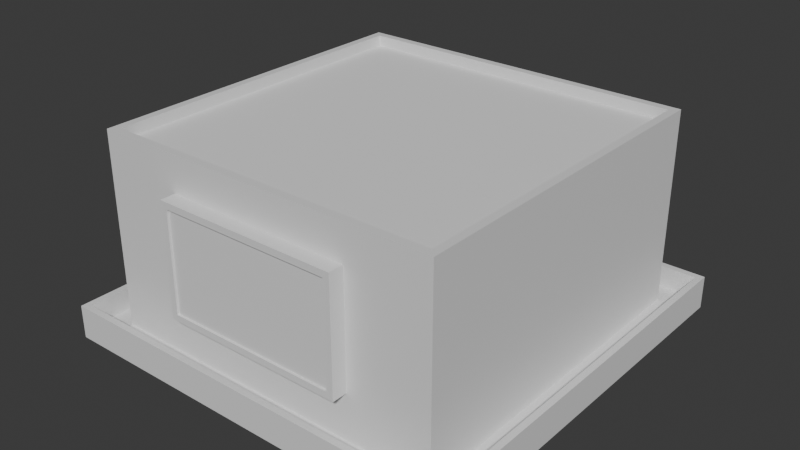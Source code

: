 # Source: kade.blend  (saved by Blender 4.3.34; exported with 4.5.12 LTS)
import bpy
from mathutils import Matrix  # noqa: F401  (used for matrix-valued properties, if any)

bpy.ops.wm.read_factory_settings(use_empty=True)
scene = bpy.context.scene
scene.name = 'Scene'

# ---- collections
col_collection = bpy.data.collections.new('Collection'); scene.collection.children.link(col_collection)

# ---- materials (node trees are filled in below, after node groups)
mat_base = bpy.data.materials.new('Base')
mat_base.alpha_threshold = 0.0
mat_base.roughness = 0.5
mat_base.line_color = (0.0, 0.0, 0.0, 1.0)
mat_glass = bpy.data.materials.new('Glass')

# ---- node groups
ng_smooth_by_angle = bpy.data.node_groups.new('Smooth by Angle', 'GeometryNodeTree')
_s = ng_smooth_by_angle.interface.new_socket(name='Mesh', in_out='OUTPUT', socket_type='NodeSocketGeometry')
_s = ng_smooth_by_angle.interface.new_socket(name='Mesh', in_out='INPUT', socket_type='NodeSocketGeometry')
_s = ng_smooth_by_angle.interface.new_socket(name='Angle', in_out='INPUT', socket_type='NodeSocketFloat')
_s.subtype = 'ANGLE'
_s.default_value = 0.5236
_s.min_value = 0.0
_s.max_value = 3.142
_s.description = 'Maximum face angle for smooth edges'
_s = ng_smooth_by_angle.interface.new_socket(name='Ignore Sharpness', in_out='INPUT', socket_type='NodeSocketBool')
_s.force_non_field = True
ng_smooth_by_angle.description = 'Set the sharpness of mesh edges based on the angle between the neighboring faces'
ng_smooth_by_angle.is_modifier = True
_N = ng_smooth_by_angle.nodes; _L = ng_smooth_by_angle.links
n0 = _N.new('GeometryNodeSetShadeSmooth'); n0.name = 'Set Shade Smooth'; n0.location = (120, -80)
n0.domain = 'EDGE'
n1 = _N.new('GeometryNodeSetShadeSmooth'); n1.name = 'Set Shade Smooth.001'; n1.location = (300, -80)
n2 = _N.new('NodeGroupOutput'); n2.name = 'Group Output'; n2.location = (480, -80)
n3 = _N.new('GeometryNodeInputMeshEdgeAngle'); n3.name = 'Edge Angle'; n3.location = (-440, -240)
n4 = _N.new('NodeGroupInput'); n4.name = 'Group Input'; n4.location = (-80, -80)
n5 = _N.new('GeometryNodeInputEdgeSmooth'); n5.name = 'Is Edge Smooth'; n5.location = (-260, -120)
n6 = _N.new('GeometryNodeInputShadeSmooth'); n6.name = 'Is Shade Smooth'; n6.location = (-440, -397)
n7 = _N.new('FunctionNodeCompare'); n7.name = 'Compare'; n7.location = (-260, -260)
n7.operation = 'LESS_EQUAL'
n7.inputs[6].default_value = (0.0, 0.0, 0.0, 0.0)
n7.inputs[7].default_value = (0.0, 0.0, 0.0, 0.0)
n8 = _N.new('FunctionNodeBooleanMath'); n8.name = 'Boolean Math.001'; n8.location = (-80, -260)
n9 = _N.new('NodeGroupInput'); n9.name = 'Group Input.001'; n9.location = (-440, -329)
n10 = _N.new('NodeGroupInput'); n10.name = 'Group Input.002'; n10.location = (-259, -189)
n11 = _N.new('FunctionNodeBooleanMath'); n11.name = 'Boolean Math'; n11.location = (-80, -149)
n11.operation = 'OR'
n12 = _N.new('FunctionNodeBooleanMath'); n12.name = 'Boolean Math.002'; n12.location = (-260, -380)
n12.operation = 'OR'
n13 = _N.new('NodeGroupInput'); n13.name = 'Group Input.003'; n13.location = (-440, -460)
_L.new(n3.outputs[0], n7.inputs[0])
_L.new(n1.outputs[0], n2.inputs[0])
_L.new(n9.outputs[1], n7.inputs[1])
_L.new(n7.outputs[0], n8.inputs[0])
_L.new(n4.outputs[0], n0.inputs[0])
_L.new(n0.outputs[0], n1.inputs[0])
_L.new(n8.outputs[0], n0.inputs[2])
_L.new(n10.outputs[2], n11.inputs[1])
_L.new(n5.outputs[0], n11.inputs[0])
_L.new(n11.outputs[0], n0.inputs[1])
_L.new(n13.outputs[2], n12.inputs[1])
_L.new(n6.outputs[0], n12.inputs[0])
_L.new(n12.outputs[0], n8.inputs[1])
n2.is_active_output = True

# ---- material node trees
mat_base.use_nodes = True; mat_base.node_tree.nodes.clear()
_N = mat_base.node_tree.nodes; _L = mat_base.node_tree.links
n0 = _N.new('ShaderNodeOutputMaterial'); n0.name = 'Material Output'; n0.location = (300, 300)
n1 = _N.new('ShaderNodeBsdfPrincipled'); n1.name = 'Principled BSDF'; n1.location = (10, 300)
n1.inputs[3].default_value = 1.45
_L.new(n1.outputs[0], n0.inputs[0])
n0.is_active_output = True
mat_glass.use_nodes = True; mat_glass.node_tree.nodes.clear()
_N = mat_glass.node_tree.nodes; _L = mat_glass.node_tree.links
n0 = _N.new('ShaderNodeBsdfPrincipled'); n0.name = 'Principled BSDF'; n0.location = (10, 300)
n1 = _N.new('ShaderNodeOutputMaterial'); n1.name = 'Material Output'; n1.location = (300, 300)
_L.new(n0.outputs[0], n1.inputs[0])
n1.is_active_output = True

# ---- world
world_world = bpy.data.worlds.new('World'); scene.world = world_world
world_world.use_nodes = True; world_world.node_tree.nodes.clear()
_N = world_world.node_tree.nodes; _L = world_world.node_tree.links
n0 = _N.new('ShaderNodeOutputWorld'); n0.name = 'World Output'; n0.location = (300, 300)
n1 = _N.new('ShaderNodeBackground'); n1.name = 'Background'; n1.location = (10, 300)
n1.inputs[0].default_value = (0.05088, 0.05088, 0.05088, 1.0)
_L.new(n1.outputs[0], n0.inputs[0])
n0.is_active_output = True
world_world.color = (0.05088, 0.05088, 0.05088)
world_world.sun_shadow_jitter_overblur = 0.0

# ---- meshes
me_cube_001 = bpy.data.meshes.new('Cube.001')
me_cube_001.from_pydata([(-0.7859, -0.7859, 0.0), (-0.7859, 0.7859, 0.0), (0.7859, -0.7859, 0.0), (0.7859, 0.7859, 0.0), (-0.7859, -0.7859, 0.12), (-0.7859, 0.7859, 0.12), (0.7859, 0.7859, 0.12), (0.7859, -0.7859, 0.12), (-0.75, -0.75, 0.87), (-0.75, 0.75, 0.87), (0.75, -0.75, 0.87), (0.75, 0.75, 0.87), (-0.7859, -0.7859, 0.87), (-0.7859, 0.7859, 0.87), (0.7859, 0.7859, 0.87), (0.7859, -0.7859, 0.87), (-0.75, -0.75, 0.12), (-0.75, 0.75, 0.12), (0.75, 0.75, 0.12), (0.75, -0.75, 0.12), (-0.7859, -0.7859, 0.12), (-0.7859, 0.7859, 0.12), (0.7859, 0.7859, 0.12), (0.7859, -0.7859, 0.12), (0.4155, -0.7859, 0.207), (-0.4156, -0.7859, 0.207), (-0.5223, -0.75, 0.12), (0.5222, -0.75, 0.12), (0.4155, -0.7859, 0.7115), (-0.4156, -0.7859, 0.7115), (-0.5223, -0.75, 0.87), (0.5222, -0.75, 0.87), (0.5222, -0.7859, 0.12), (-0.5223, -0.7859, 0.12), (-0.5223, -0.75, 0.12), (0.5222, -0.75, 0.12), (0.5222, -0.7859, 0.87), (-0.5223, -0.7859, 0.87), (-0.5223, -0.75, 0.87), (0.5222, -0.75, 0.87), (0.5222, -0.7859, 0.12), (-0.5223, -0.7859, 0.12), (0.5222, -0.7859, 0.87), (-0.5223, -0.7859, 0.87), (0.3863, -0.8537, 0.2363), (-0.3863, -0.8537, 0.2363), (0.3863, -0.8537, 0.6822), (-0.3863, -0.8537, 0.6822), (0.4155, -0.8537, 0.207), (-0.4156, -0.8537, 0.207), (0.4155, -0.8537, 0.7115), (-0.4156, -0.8537, 0.7115), (0.3863, -0.8444, 0.2363), (-0.3863, -0.8444, 0.2363), (0.3863, -0.8444, 0.6822), (-0.3863, -0.8444, 0.6822), (-0.894, -0.894, 0.0), (-0.894, 0.894, 0.0), (0.894, -0.894, 0.0), (0.894, 0.894, 0.0), (-0.894, -0.894, 0.1), (-0.894, 0.894, 0.1), (0.894, -0.894, 0.1), (0.894, 0.894, 0.1), (-0.9232, -0.9232, 0.1), (-0.9232, 0.9232, 0.1), (0.9232, -0.9232, 0.1), (0.9232, 0.9232, 0.1), (-0.9232, -0.9232, -0.05), (-0.9232, 0.9232, -0.05), (0.9232, -0.9232, -0.05), (0.9232, 0.9232, -0.05), (-1.501e-05, 0.1441, 0.12), (0.08999, 0.12, 0.12), (0.1559, 0.05412, 0.12), (0.18, -0.03589, 0.12), (0.1559, -0.1259, 0.12), (0.08999, -0.1918, 0.12), (-1.501e-05, -0.2159, 0.12), (-0.09002, -0.1918, 0.12), (-0.1559, -0.1259, 0.12), (-0.18, -0.03589, 0.12), (-0.1559, 0.05412, 0.12), (-0.09002, 0.12, 0.12), (-0.03589, 0.8867, -0.05), (-0.03589, 0.8867, 0.05), (-0.01248, 0.8804, -0.05), (-0.01248, 0.8804, 0.05), (0.004645, 0.8633, -0.05), (0.004645, 0.8633, 0.05), (0.01092, 0.8399, -0.05), (0.01092, 0.8399, 0.05), (0.004645, 0.8165, -0.05), (0.004645, 0.8165, 0.05), (-0.01248, 0.7994, -0.05), (-0.01248, 0.7994, 0.05), (-0.03589, 0.7931, -0.05), (-0.03589, 0.7931, 0.05), (-0.05929, 0.7994, -0.05), (-0.05929, 0.7994, 0.05), (-0.07642, 0.8165, -0.05), (-0.07642, 0.8165, 0.05), (-0.08269, 0.8399, -0.05), (-0.08269, 0.8399, 0.05), (-0.07642, 0.8633, -0.05), (-0.07642, 0.8633, 0.05), (-0.05929, 0.8804, -0.05), (-0.05929, 0.8804, 0.05), (-1.501e-05, -0.03588, 0.12)], [], [(2, 7, 40, 41, 4, 0), (5, 4, 26), (1, 5, 6, 3), (0, 4, 5, 1), (20, 12, 13, 21), (21, 13, 14, 22), (22, 14, 15, 23), (19, 23, 32, 35), (10, 19, 35, 39), (8, 9, 13, 12), (9, 11, 14, 13), (11, 10, 15, 14), (34, 38, 37, 33), (11, 9, 17, 18), (10, 11, 18, 19), (9, 8, 16, 17), (21, 22, 18, 17), (22, 23, 19, 18), (32, 36, 39, 35), (20, 21, 17, 16), (6, 27, 7), (3, 6, 7, 2), (27, 40, 7), (4, 41, 26), (40, 27, 31, 42), (30, 43, 42, 31), (27, 26, 30, 31), (29, 25, 49, 51), (26, 41, 43, 30), (23, 15, 36, 32), (15, 10, 39, 36), (37, 38, 8, 12), (38, 34, 16, 8), (34, 33, 20, 16), (33, 37, 12, 20), (24, 25, 41, 40), (29, 28, 42, 43), (28, 24, 40, 42), (25, 29, 43, 41), (28, 29, 51, 50), (24, 28, 50, 48), (25, 24, 48, 49), (47, 45, 53, 55), (44, 45, 49, 48), (47, 46, 50, 51), (46, 44, 48, 50), (45, 47, 51, 49), (53, 52, 54, 55), (46, 47, 55, 54), (44, 46, 54, 52), (45, 44, 52, 53), (2, 0, 56, 58), (3, 2, 58, 59), (1, 3, 59, 57), (0, 1, 57, 56), (58, 56, 60, 62), (59, 58, 62, 63), (57, 59, 63, 61), (56, 57, 61, 60), (63, 62, 66, 67), (61, 63, 67, 65), (60, 61, 65, 64), (62, 60, 64, 66), (64, 65, 69, 68), (66, 64, 68, 70), (67, 66, 70, 71), (65, 67, 71, 69), (84, 85, 87, 86), (86, 87, 89, 88), (88, 89, 91, 90), (90, 91, 93, 92), (92, 93, 95, 94), (94, 95, 97, 96), (96, 97, 99, 98), (98, 99, 101, 100), (100, 101, 103, 102), (102, 103, 105, 104), (87, 85, 107, 105, 103, 101, 99, 97, 95, 93, 91, 89), (104, 105, 107, 106), (106, 107, 85, 84), (108, 73, 72), (108, 74, 73), (108, 75, 74), (108, 76, 75), (108, 77, 76), (108, 78, 77), (108, 79, 78), (108, 80, 79), (108, 81, 80), (108, 82, 81), (108, 83, 82), (108, 72, 83), (5, 83, 72), (5, 82, 83), (5, 81, 82), (26, 80, 81), (26, 79, 80), (26, 78, 79), (27, 77, 78), (27, 76, 77), (27, 75, 76), (6, 74, 75), (6, 73, 74), (6, 72, 73), (5, 26, 81), (26, 27, 78), (27, 6, 75), (6, 5, 72)])
me_cube_001.polygons.foreach_set('use_smooth', [True] * 108)
me_cube_001.polygons.foreach_set('material_index', [0, 0, 0, 0, 1, 1, 1, 1, 1, 1, 1, 1, 1, 1, 1, 1, 1, 1, 1, 1, 0, 0, 0, 0, 0, 0, 0, 0, 0, 1, 1, 1, 1, 1, 1, 0, 0, 0, 0, 0, 0, 0, 0, 0, 0, 0, 0, 0, 0, 0, 0, 0, 0, 0, 0, 0, 0, 0, 0, 0, 0, 0, 0, 0, 0, 0, 0, 0, 0, 0, 0, 0, 0, 0, 0, 0, 0, 0, 0, 0, 0, 0, 0, 0, 0, 0, 0, 0, 0, 0, 0, 0, 0, 0, 0, 0, 0, 0, 0, 0, 0, 0, 0, 0, 0, 0, 0, 0])
_uv = me_cube_001.uv_layers.new(name='UVMap')
_uv.uv.foreach_set('vector', [0.3936, 0.0002627, 0.3936, 0.02816, 0.3239, 0.02816, 0.08111, 0.02816, 0.02816, 0.02816, 0.02816, 0.0002627, 0.02816, 0.7423, 0.02816, 0.3769, 0.08111, 0.3852, 0.02816, 0.7702, 0.02816, 0.7423, 0.3936, 0.7423, 0.3936, 0.7702, 0.0002627, 0.3769, 0.02816, 0.3769, 0.02816, 0.7423, 0.0002628, 0.7423, 0.4887, 0.5113, 0.2448, 0.5113, 0.2448, 0.00033, 0.4887, 0.00033, 0.7332, 0.5113, 0.4893, 0.5113, 0.4893, 0.00033, 0.7332, 0.00033, 0.00033, 0.0003301, 0.2442, 0.00033, 0.2442, 0.5113, 0.0003301, 0.5113, 0.7578, 0.5977, 0.7461, 0.6094, 0.7461, 0.512, 0.7578, 0.512, 0.8201, 0.2442, 0.8201, 0.00033, 0.9058, 0.00033, 0.9058, 0.2442, 0.7831, 0.4997, 0.7831, 0.012, 0.7948, 0.00033, 0.7948, 0.5113, 0.7461, 0.4997, 0.7461, 0.012, 0.7578, 0.00033, 0.7578, 0.5113, 0.7585, 0.4997, 0.7585, 0.012, 0.7701, 0.00033, 0.7701, 0.5113, 0.8194, 0.3422, 0.8194, 0.586, 0.8078, 0.586, 0.8078, 0.3422, 0.00033, 0.9997, 0.00033, 0.512, 0.2442, 0.512, 0.2442, 0.9997, 0.4893, 0.9997, 0.4893, 0.512, 0.7332, 0.512, 0.7332, 0.9997, 0.4887, 0.512, 0.4887, 0.9997, 0.2448, 0.9997, 0.2448, 0.512, 0.7455, 0.00033, 0.7455, 0.5113, 0.7338, 0.4997, 0.7338, 0.012, 0.8071, 0.00033, 0.8071, 0.5113, 0.7955, 0.4997, 0.7955, 0.012, 0.8194, 0.00033, 0.8194, 0.2442, 0.8078, 0.2442, 0.8078, 0.00033, 0.7825, 0.00033, 0.7825, 0.5113, 0.7708, 0.4997, 0.7708, 0.012, 0.3936, 0.7423, 0.3239, 0.3852, 0.3936, 0.3769, 0.4215, 0.7423, 0.3936, 0.7423, 0.3936, 0.3769, 0.4215, 0.3769, 0.3239, 0.3852, 0.3239, 0.3769, 0.3936, 0.3769, 0.02816, 0.3769, 0.08111, 0.3769, 0.08111, 0.3852, 0.1539, 0.7707, 0.1623, 0.7707, 0.1623, 0.945, 0.1539, 0.945, 0.08111, 0.2109, 0.08111, 0.2025, 0.3239, 0.2025, 0.3239, 0.2109, 0.3239, 0.3852, 0.08111, 0.3852, 0.08111, 0.2109, 0.3239, 0.2109, 0.01818, 0.7707, 0.1355, 0.7707, 0.1355, 0.7864, 0.01818, 0.7864, 0.1628, 0.7707, 0.1711, 0.7707, 0.1711, 0.945, 0.1628, 0.945, 0.9052, 0.6607, 0.9052, 0.9046, 0.8078, 0.9046, 0.8078, 0.6607, 0.8194, 0.3415, 0.8078, 0.3299, 0.8078, 0.2442, 0.8194, 0.2442, 0.8078, 0.586, 0.8194, 0.586, 0.8194, 0.6484, 0.8078, 0.6601, 0.7447, 0.9046, 0.7447, 0.6607, 0.8071, 0.6607, 0.8071, 0.9046, 0.7455, 0.586, 0.7338, 0.586, 0.7338, 0.512, 0.7455, 0.5237, 0.8942, 0.2448, 0.8942, 0.4887, 0.8201, 0.4887, 0.8201, 0.2448, 0.2991, 0.04838, 0.1059, 0.04838, 0.08111, 0.02816, 0.3239, 0.02816, 0.1059, 0.1657, 0.2991, 0.1657, 0.3239, 0.2025, 0.08111, 0.2025, 0.2991, 0.1657, 0.2991, 0.04838, 0.3239, 0.02816, 0.3239, 0.2025, 0.1059, 0.04838, 0.1059, 0.1657, 0.08111, 0.2025, 0.08111, 0.02816, 0.0002627, 0.9818, 0.0002627, 0.7886, 0.01602, 0.7886, 0.01602, 0.9818, 0.1355, 0.9997, 0.01818, 0.9997, 0.01818, 0.984, 0.1355, 0.984, 0.1534, 0.7886, 0.1534, 0.9818, 0.1376, 0.9818, 0.1376, 0.7886, 0.02499, 0.7933, 0.1287, 0.7933, 0.1287, 0.7954, 0.02499, 0.7954, 0.1308, 0.975, 0.1308, 0.7954, 0.1376, 0.7886, 0.1376, 0.9818, 0.02283, 0.7954, 0.02283, 0.975, 0.01602, 0.9818, 0.01602, 0.7886, 0.02499, 0.9772, 0.1287, 0.9772, 0.1355, 0.984, 0.01818, 0.984, 0.1287, 0.7933, 0.02499, 0.7933, 0.01818, 0.7864, 0.1355, 0.7864, 0.1287, 0.7954, 0.1287, 0.975, 0.02499, 0.975, 0.02499, 0.7954, 0.02283, 0.975, 0.02283, 0.7954, 0.02499, 0.7954, 0.02499, 0.975, 0.1287, 0.9772, 0.02499, 0.9772, 0.02499, 0.975, 0.1287, 0.975, 0.1308, 0.7954, 0.1308, 0.975, 0.1287, 0.975, 0.1287, 0.7954, 0.8125, 0.4552, 0.4471, 0.4552, 0.422, 0.43, 0.8376, 0.43, 0.8125, 0.8206, 0.8125, 0.4552, 0.8376, 0.43, 0.8376, 0.8457, 0.4471, 0.8206, 0.8125, 0.8206, 0.8376, 0.8457, 0.422, 0.8457, 0.4471, 0.4552, 0.4471, 0.8206, 0.422, 0.8457, 0.422, 0.43, 0.909, 0.8457, 0.909, 0.43, 0.9322, 0.43, 0.9322, 0.8457, 0.9225, 0.4159, 0.9225, 0.0002627, 0.9458, 0.0002627, 0.9458, 0.4159, 0.9327, 0.8457, 0.9327, 0.43, 0.956, 0.43, 0.956, 0.8457, 0.9463, 0.4159, 0.9463, 0.0002627, 0.9696, 0.0002627, 0.9696, 0.4159, 0.8444, 0.4227, 0.8444, 0.007046, 0.8512, 0.0002627, 0.8512, 0.4295, 0.4288, 0.4227, 0.8444, 0.4227, 0.8512, 0.4295, 0.422, 0.4295, 0.4288, 0.007046, 0.4288, 0.4227, 0.422, 0.4295, 0.422, 0.0002628, 0.8444, 0.007046, 0.4288, 0.007046, 0.422, 0.0002628, 0.8512, 0.0002627, 0.922, 0.0002627, 0.922, 0.4295, 0.8871, 0.4295, 0.8871, 0.0002627, 0.873, 0.43, 0.873, 0.8593, 0.8382, 0.8593, 0.8382, 0.43, 0.8866, 0.0002627, 0.8866, 0.4295, 0.8517, 0.4295, 0.8517, 0.0002627, 0.9084, 0.43, 0.9084, 0.8593, 0.8736, 0.8593, 0.8736, 0.43, 0.2308, 0.7821, 0.2144, 0.7986, 0.2104, 0.7946, 0.2269, 0.7782, 0.2164, 0.7721, 0.2104, 0.7946, 0.205, 0.7931, 0.211, 0.7707, 0.199, 0.7707, 0.205, 0.7931, 0.1995, 0.7946, 0.1935, 0.7721, 0.1831, 0.7782, 0.1995, 0.7946, 0.1956, 0.7986, 0.1791, 0.7821, 0.1731, 0.7926, 0.1956, 0.7986, 0.1941, 0.804, 0.1717, 0.798, 0.1717, 0.81, 0.1941, 0.804, 0.1956, 0.8095, 0.1731, 0.8155, 0.1791, 0.8259, 0.1956, 0.8095, 0.1995, 0.8134, 0.1831, 0.8299, 0.1935, 0.8359, 0.1995, 0.8134, 0.205, 0.8149, 0.199, 0.8374, 0.211, 0.8374, 0.205, 0.8149, 0.2104, 0.8134, 0.2164, 0.8359, 0.2269, 0.8299, 0.2104, 0.8134, 0.2144, 0.8095, 0.2308, 0.8259, 0.2104, 0.7946, 0.2144, 0.7986, 0.2159, 0.804, 0.2144, 0.8095, 0.2104, 0.8134, 0.205, 0.8149, 0.1995, 0.8134, 0.1956, 0.8095, 0.1941, 0.804, 0.1956, 0.7986, 0.1995, 0.7946, 0.205, 0.7931, 0.2369, 0.8155, 0.2144, 0.8095, 0.2159, 0.804, 0.2383, 0.81, 0.2383, 0.798, 0.2159, 0.804, 0.2144, 0.7986, 0.2369, 0.7926, 0.2025, 0.5512, 0.2234, 0.5875, 0.2025, 0.5931, 0.2025, 0.5512, 0.2388, 0.5721, 0.2234, 0.5875, 0.2025, 0.5512, 0.2444, 0.5512, 0.2388, 0.5721, 0.2025, 0.5512, 0.2388, 0.5303, 0.2444, 0.5512, 0.2025, 0.5512, 0.2234, 0.515, 0.2388, 0.5303, 0.2025, 0.5512, 0.2025, 0.5094, 0.2234, 0.515, 0.2025, 0.5512, 0.1816, 0.515, 0.2025, 0.5094, 0.2025, 0.5512, 0.1663, 0.5303, 0.1816, 0.515, 0.2025, 0.5512, 0.1607, 0.5512, 0.1663, 0.5303, 0.2025, 0.5512, 0.1663, 0.5721, 0.1607, 0.5512, 0.2025, 0.5512, 0.1816, 0.5875, 0.1663, 0.5721, 0.2025, 0.5512, 0.2025, 0.5931, 0.1816, 0.5875, 0.02816, 0.7423, 0.1816, 0.5875, 0.2025, 0.5931, 0.02816, 0.7423, 0.1663, 0.5721, 0.1816, 0.5875, 0.02816, 0.7423, 0.1607, 0.5512, 0.1663, 0.5721, 0.08111, 0.3852, 0.1663, 0.5303, 0.1607, 0.5512, 0.08111, 0.3852, 0.1816, 0.515, 0.1663, 0.5303, 0.08111, 0.3852, 0.2025, 0.5094, 0.1816, 0.515, 0.3239, 0.3852, 0.2234, 0.515, 0.2025, 0.5094, 0.3239, 0.3852, 0.2388, 0.5303, 0.2234, 0.515, 0.3239, 0.3852, 0.2444, 0.5512, 0.2388, 0.5303, 0.3936, 0.7423, 0.2388, 0.5721, 0.2444, 0.5512, 0.3936, 0.7423, 0.2234, 0.5875, 0.2388, 0.5721, 0.3936, 0.7423, 0.2025, 0.5931, 0.2234, 0.5875, 0.02816, 0.7423, 0.08111, 0.3852, 0.1607, 0.5512, 0.08111, 0.3852, 0.3239, 0.3852, 0.2025, 0.5094, 0.3239, 0.3852, 0.3936, 0.7423, 0.2444, 0.5512, 0.3936, 0.7423, 0.02816, 0.7423, 0.2025, 0.5931])
_ca = me_cube_001.color_attributes.new('Attribute', 'BYTE_COLOR', 'CORNER')
_ca.data.foreach_set('color', [0.07421, 0.07421, 0.07421, 1.0, 0.07421, 0.07421, 0.07421, 1.0, 0.07421, 0.07421, 0.07421, 1.0, 0.07421, 0.07421, 0.07421, 1.0, 0.07421, 0.07421, 0.07421, 1.0, 0.07421, 0.07421, 0.07421, 1.0, 0.07421, 0.07421, 0.07421, 1.0, 0.07421, 0.07421, 0.07421, 1.0, 0.07421, 0.07421, 0.07421, 1.0, 0.07421, 0.07421, 0.07421, 1.0, 0.07421, 0.07421, 0.07421, 1.0, 0.07421, 0.07421, 0.07421, 1.0, 0.07421, 0.07421, 0.07421, 1.0, 0.07421, 0.07421, 0.07421, 1.0, 0.07421, 0.07421, 0.07421, 1.0, 0.07421, 0.07421, 0.07421, 1.0, 0.07421, 0.07421, 0.07421, 1.0, 1.0, 1.0, 1.0, 1.0, 1.0, 1.0, 1.0, 1.0, 1.0, 1.0, 1.0, 1.0, 1.0, 1.0, 1.0, 1.0, 1.0, 1.0, 1.0, 1.0, 1.0, 1.0, 1.0, 1.0, 1.0, 1.0, 1.0, 1.0, 1.0, 1.0, 1.0, 1.0, 1.0, 1.0, 1.0, 1.0, 1.0, 1.0, 1.0, 1.0, 1.0, 1.0, 1.0, 1.0, 1.0, 1.0, 1.0, 1.0, 1.0, 1.0, 1.0, 1.0, 1.0, 1.0, 1.0, 1.0, 1.0, 1.0, 1.0, 1.0, 1.0, 1.0, 1.0, 1.0, 1.0, 1.0, 1.0, 1.0, 1.0, 1.0, 1.0, 1.0, 1.0, 1.0, 1.0, 1.0, 1.0, 1.0, 1.0, 1.0, 1.0, 1.0, 1.0, 1.0, 1.0, 1.0, 1.0, 1.0, 1.0, 1.0, 1.0, 1.0, 1.0, 1.0, 1.0, 1.0, 1.0, 1.0, 1.0, 1.0, 1.0, 1.0, 1.0, 1.0, 1.0, 1.0, 1.0, 1.0, 1.0, 1.0, 1.0, 1.0, 1.0, 1.0, 1.0, 1.0, 1.0, 1.0, 1.0, 1.0, 1.0, 1.0, 1.0, 1.0, 1.0, 1.0, 1.0, 1.0, 1.0, 1.0, 1.0, 1.0, 1.0, 1.0, 1.0, 1.0, 1.0, 1.0, 1.0, 1.0, 1.0, 1.0, 1.0, 1.0, 1.0, 1.0, 1.0, 1.0, 1.0, 1.0, 1.0, 1.0, 1.0, 1.0, 1.0, 1.0, 1.0, 1.0, 1.0, 1.0, 1.0, 1.0, 1.0, 1.0, 1.0, 1.0, 1.0, 1.0, 1.0, 1.0, 1.0, 1.0, 1.0, 1.0, 1.0, 1.0, 1.0, 1.0, 1.0, 1.0, 1.0, 1.0, 1.0, 1.0, 1.0, 1.0, 1.0, 1.0, 1.0, 1.0, 1.0, 1.0, 1.0, 1.0, 1.0, 1.0, 1.0, 1.0, 1.0, 1.0, 1.0, 1.0, 1.0, 1.0, 1.0, 1.0, 1.0, 1.0, 1.0, 1.0, 1.0, 1.0, 1.0, 1.0, 1.0, 1.0, 1.0, 1.0, 1.0, 1.0, 1.0, 1.0, 1.0, 1.0, 1.0, 1.0, 1.0, 1.0, 1.0, 1.0, 1.0, 1.0, 1.0, 1.0, 1.0, 1.0, 1.0, 1.0, 1.0, 1.0, 1.0, 1.0, 1.0, 1.0, 1.0, 1.0, 1.0, 1.0, 1.0, 1.0, 1.0, 1.0, 1.0, 1.0, 1.0, 1.0, 0.07421, 0.07421, 0.07421, 1.0, 0.07421, 0.07421, 0.07421, 1.0, 0.07421, 0.07421, 0.07421, 1.0, 0.07421, 0.07421, 0.07421, 1.0, 0.07421, 0.07421, 0.07421, 1.0, 0.07421, 0.07421, 0.07421, 1.0, 0.07421, 0.07421, 0.07421, 1.0, 0.07421, 0.07421, 0.07421, 1.0, 0.07421, 0.07421, 0.07421, 1.0, 0.07421, 0.07421, 0.07421, 1.0, 0.07421, 0.07421, 0.07421, 1.0, 0.07421, 0.07421, 0.07421, 1.0, 0.07421, 0.07421, 0.07421, 1.0, 0.07421, 0.07421, 0.07421, 1.0, 0.07421, 0.07421, 0.07421, 1.0, 0.07421, 0.07421, 0.07421, 1.0, 0.07421, 0.07421, 0.07421, 1.0, 0.07421, 0.07421, 0.07421, 1.0, 0.07421, 0.07421, 0.07421, 1.0, 0.07421, 0.07421, 0.07421, 1.0, 0.07421, 0.07421, 0.07421, 1.0, 0.07421, 0.07421, 0.07421, 1.0, 0.07421, 0.07421, 0.07421, 1.0, 0.07421, 0.07421, 0.07421, 1.0, 0.07421, 0.07421, 0.07421, 1.0, 0.0, 0.8632, 1.0, 1.0, 0.0, 0.8632, 1.0, 1.0, 0.0, 0.8632, 1.0, 1.0, 0.0, 0.8632, 1.0, 1.0, 0.07421, 0.07421, 0.07421, 1.0, 0.07421, 0.07421, 0.07421, 1.0, 0.07421, 0.07421, 0.07421, 1.0, 0.07421, 0.07421, 0.07421, 1.0, 1.0, 1.0, 1.0, 1.0, 1.0, 1.0, 1.0, 1.0, 1.0, 1.0, 1.0, 1.0, 1.0, 1.0, 1.0, 1.0, 1.0, 1.0, 1.0, 1.0, 1.0, 1.0, 1.0, 1.0, 1.0, 1.0, 1.0, 1.0, 1.0, 1.0, 1.0, 1.0, 1.0, 1.0, 1.0, 1.0, 1.0, 1.0, 1.0, 1.0, 1.0, 1.0, 1.0, 1.0, 1.0, 1.0, 1.0, 1.0, 1.0, 1.0, 1.0, 1.0, 1.0, 1.0, 1.0, 1.0, 1.0, 1.0, 1.0, 1.0, 1.0, 1.0, 1.0, 1.0, 1.0, 1.0, 1.0, 1.0, 1.0, 1.0, 1.0, 1.0, 1.0, 1.0, 1.0, 1.0, 1.0, 1.0, 1.0, 1.0, 1.0, 1.0, 1.0, 1.0, 1.0, 1.0, 1.0, 1.0, 1.0, 1.0, 1.0, 1.0, 1.0, 1.0, 1.0, 1.0, 0.07421, 0.07421, 0.07421, 1.0, 0.07421, 0.07421, 0.07421, 1.0, 0.07421, 0.07421, 0.07421, 1.0, 0.07421, 0.07421, 0.07421, 1.0, 0.07421, 0.07421, 0.07421, 1.0, 0.07421, 0.07421, 0.07421, 1.0, 0.07421, 0.07421, 0.07421, 1.0, 0.07421, 0.07421, 0.07421, 1.0, 0.07421, 0.07421, 0.07421, 1.0, 0.07421, 0.07421, 0.07421, 1.0, 0.07421, 0.07421, 0.07421, 1.0, 0.07421, 0.07421, 0.07421, 1.0, 0.07421, 0.07421, 0.07421, 1.0, 0.07421, 0.07421, 0.07421, 1.0, 0.07421, 0.07421, 0.07421, 1.0, 0.07421, 0.07421, 0.07421, 1.0, 0.0, 0.8632, 1.0, 1.0, 0.0, 0.8632, 1.0, 1.0, 0.0, 0.8632, 1.0, 1.0, 0.0, 0.8632, 1.0, 1.0, 0.0, 0.8632, 1.0, 1.0, 0.0, 0.8632, 1.0, 1.0, 0.0, 0.8632, 1.0, 1.0, 0.0, 0.8632, 1.0, 1.0, 0.0, 0.8632, 1.0, 1.0, 0.0, 0.8632, 1.0, 1.0, 0.0, 0.8632, 1.0, 1.0, 0.0, 0.8632, 1.0, 1.0, 0.0, 0.8632, 1.0, 1.0, 0.0, 0.8632, 1.0, 1.0, 0.0, 0.8632, 1.0, 1.0, 0.0, 0.8632, 1.0, 1.0, 0.0, 0.8632, 1.0, 1.0, 0.0, 0.8632, 1.0, 1.0, 0.0, 0.8632, 1.0, 1.0, 0.0, 0.8632, 1.0, 1.0, 0.0, 0.8632, 1.0, 1.0, 0.0, 0.8632, 1.0, 1.0, 0.0, 0.8632, 1.0, 1.0, 0.0, 0.8632, 1.0, 1.0, 0.0, 0.8632, 1.0, 1.0, 0.0, 0.8632, 1.0, 1.0, 0.0, 0.8632, 1.0, 1.0, 0.0, 0.8632, 1.0, 1.0, 0.0, 0.8632, 1.0, 1.0, 0.0, 0.8632, 1.0, 1.0, 0.0, 0.8632, 1.0, 1.0, 0.0, 0.8632, 1.0, 1.0, 0.0, 0.0, 0.0, 1.0, 0.0, 0.0, 0.0, 1.0, 0.0, 0.0, 0.0, 1.0, 0.0, 0.0, 0.0, 1.0, 0.0, 0.8632, 1.0, 1.0, 0.0, 0.8632, 1.0, 1.0, 0.0, 0.8632, 1.0, 1.0, 0.0, 0.8632, 1.0, 1.0, 0.0, 0.8632, 1.0, 1.0, 0.0, 0.8632, 1.0, 1.0, 0.0, 0.8632, 1.0, 1.0, 0.0, 0.8632, 1.0, 1.0, 0.0, 0.8632, 1.0, 1.0, 0.0, 0.8632, 1.0, 1.0, 0.0, 0.8632, 1.0, 1.0, 0.0, 0.8632, 1.0, 1.0, 0.07421, 0.07421, 0.07421, 1.0, 0.07421, 0.07421, 0.07421, 1.0, 0.07421, 0.07421, 0.07421, 1.0, 0.07421, 0.07421, 0.07421, 1.0, 0.07421, 0.07421, 0.07421, 1.0, 0.07421, 0.07421, 0.07421, 1.0, 0.07421, 0.07421, 0.07421, 1.0, 0.07421, 0.07421, 0.07421, 1.0, 0.07421, 0.07421, 0.07421, 1.0, 0.07421, 0.07421, 0.07421, 1.0, 0.07421, 0.07421, 0.07421, 1.0, 0.07421, 0.07421, 0.07421, 1.0, 0.07421, 0.07421, 0.07421, 1.0, 0.07421, 0.07421, 0.07421, 1.0, 0.07421, 0.07421, 0.07421, 1.0, 0.07421, 0.07421, 0.07421, 1.0, 0.07421, 0.07421, 0.07421, 1.0, 0.07421, 0.07421, 0.07421, 1.0, 0.07421, 0.07421, 0.07421, 1.0, 0.07421, 0.07421, 0.07421, 1.0, 0.07421, 0.07421, 0.07421, 1.0, 0.07421, 0.07421, 0.07421, 1.0, 0.07421, 0.07421, 0.07421, 1.0, 0.07421, 0.07421, 0.07421, 1.0, 0.07421, 0.07421, 0.07421, 1.0, 0.07421, 0.07421, 0.07421, 1.0, 0.07421, 0.07421, 0.07421, 1.0, 0.07421, 0.07421, 0.07421, 1.0, 0.07421, 0.07421, 0.07421, 1.0, 0.07421, 0.07421, 0.07421, 1.0, 0.07421, 0.07421, 0.07421, 1.0, 0.07421, 0.07421, 0.07421, 1.0, 0.07421, 0.07421, 0.07421, 1.0, 0.07421, 0.07421, 0.07421, 1.0, 0.07421, 0.07421, 0.07421, 1.0, 0.07421, 0.07421, 0.07421, 1.0, 0.07421, 0.07421, 0.07421, 1.0, 0.07421, 0.07421, 0.07421, 1.0, 0.07421, 0.07421, 0.07421, 1.0, 0.07421, 0.07421, 0.07421, 1.0, 0.07421, 0.07421, 0.07421, 1.0, 0.07421, 0.07421, 0.07421, 1.0, 0.07421, 0.07421, 0.07421, 1.0, 0.07421, 0.07421, 0.07421, 1.0, 0.07421, 0.07421, 0.07421, 1.0, 0.07421, 0.07421, 0.07421, 1.0, 0.07421, 0.07421, 0.07421, 1.0, 0.07421, 0.07421, 0.07421, 1.0, 0.07421, 0.07421, 0.07421, 1.0, 0.07421, 0.07421, 0.07421, 1.0, 0.07421, 0.07421, 0.07421, 1.0, 0.07421, 0.07421, 0.07421, 1.0, 0.07421, 0.07421, 0.07421, 1.0, 0.07421, 0.07421, 0.07421, 1.0, 0.07421, 0.07421, 0.07421, 1.0, 0.07421, 0.07421, 0.07421, 1.0, 0.07421, 0.07421, 0.07421, 1.0, 0.07421, 0.07421, 0.07421, 1.0, 0.07421, 0.07421, 0.07421, 1.0, 0.07421, 0.07421, 0.07421, 1.0, 0.07421, 0.07421, 0.07421, 1.0, 0.07421, 0.07421, 0.07421, 1.0, 0.07421, 0.07421, 0.07421, 1.0, 0.07421, 0.07421, 0.07421, 1.0, 1.0, 0.0, 0.0185, 1.0, 1.0, 0.0, 0.0185, 1.0, 1.0, 0.0, 0.0185, 1.0, 1.0, 0.0, 0.0185, 1.0, 1.0, 0.0, 0.0185, 1.0, 1.0, 0.0, 0.0185, 1.0, 1.0, 0.0, 0.0185, 1.0, 1.0, 0.0, 0.0185, 1.0, 1.0, 0.0, 0.0185, 1.0, 1.0, 0.0, 0.0185, 1.0, 1.0, 0.0, 0.0185, 1.0, 1.0, 0.0, 0.0185, 1.0, 1.0, 0.0, 0.0185, 1.0, 1.0, 0.0, 0.0185, 1.0, 1.0, 0.0, 0.0185, 1.0, 1.0, 0.0, 0.0185, 1.0, 1.0, 0.0, 0.0185, 1.0, 1.0, 0.0, 0.0185, 1.0, 1.0, 0.0, 0.0185, 1.0, 1.0, 0.0, 0.0185, 1.0, 1.0, 0.0, 0.0185, 1.0, 1.0, 0.0, 0.0185, 1.0, 1.0, 0.0, 0.0185, 1.0, 1.0, 0.0, 0.0185, 1.0, 1.0, 0.0, 0.0185, 1.0, 1.0, 0.0, 0.0185, 1.0, 1.0, 0.0, 0.0185, 1.0, 1.0, 0.0, 0.0185, 1.0, 1.0, 0.0, 0.0185, 1.0, 1.0, 0.0, 0.0185, 1.0, 1.0, 0.0, 0.0185, 1.0, 1.0, 0.0, 0.0185, 1.0, 1.0, 0.0, 0.0185, 1.0, 1.0, 0.0, 0.0185, 1.0, 1.0, 0.0, 0.0185, 1.0, 1.0, 0.0, 0.0185, 1.0, 1.0, 0.0, 0.0185, 1.0, 1.0, 0.0, 0.0185, 1.0, 1.0, 0.0, 0.0185, 1.0, 1.0, 0.0, 0.0185, 1.0, 1.0, 0.0, 0.0185, 1.0, 1.0, 0.0, 0.0185, 1.0, 1.0, 0.0, 0.0185, 1.0, 1.0, 0.0, 0.0185, 1.0, 1.0, 0.0, 0.0185, 1.0, 1.0, 0.0, 0.0185, 1.0, 1.0, 0.0, 0.0185, 1.0, 1.0, 0.0, 0.0185, 1.0, 1.0, 0.0, 0.0185, 1.0, 1.0, 0.0, 0.0185, 1.0, 1.0, 0.0, 0.0185, 1.0, 1.0, 0.0, 0.0185, 1.0, 1.0, 0.0, 0.0185, 1.0, 1.0, 0.0, 0.0185, 1.0, 1.0, 0.0, 0.0185, 1.0, 1.0, 0.0, 0.0185, 1.0, 1.0, 0.0, 0.0185, 1.0, 1.0, 0.0, 0.0185, 1.0, 1.0, 0.0, 0.0185, 1.0, 1.0, 0.0, 0.0185, 1.0, 1.0, 0.0, 0.0185, 1.0, 1.0, 0.0, 0.0185, 1.0, 1.0, 0.0, 0.0185, 1.0, 1.0, 0.0, 0.0185, 1.0, 1.0, 0.0, 0.0185, 1.0, 1.0, 0.0, 0.0185, 1.0, 1.0, 0.0, 0.0185, 1.0, 1.0, 0.0, 0.0185, 1.0, 1.0, 0.0, 0.0185, 1.0, 1.0, 0.0, 0.0185, 1.0, 1.0, 0.0, 0.0185, 1.0, 1.0, 0.0, 0.0185, 1.0, 1.0, 0.0, 0.0185, 1.0, 1.0, 0.0, 0.0185, 1.0, 1.0, 0.0, 0.0185, 1.0, 1.0, 0.0, 0.0185, 1.0, 1.0, 0.0, 0.0185, 1.0, 1.0, 0.0, 0.0185, 1.0, 1.0, 0.0, 0.0185, 1.0, 1.0, 0.0, 0.0185, 1.0, 1.0, 0.0, 0.0185, 1.0, 1.0, 0.0, 0.0185, 1.0, 1.0, 0.0, 0.0185, 1.0, 1.0, 0.0, 0.0185, 1.0, 1.0, 0.0, 0.0185, 1.0, 1.0, 0.0, 0.0185, 1.0, 1.0, 0.0, 0.0185, 1.0, 1.0, 0.0, 0.0185, 1.0, 1.0, 0.0, 0.0185, 1.0, 1.0, 0.0, 0.0185, 1.0, 1.0, 0.0, 0.0185, 1.0, 1.0, 0.0, 0.0185, 1.0, 1.0, 0.0, 0.0185, 1.0, 1.0, 0.0, 0.0185, 1.0, 1.0, 0.0, 0.0185, 1.0, 1.0, 0.0, 0.0185, 1.0, 0.07421, 0.07421, 0.07421, 1.0, 0.07421, 0.07421, 0.07421, 1.0, 0.07421, 0.07421, 0.07421, 1.0, 0.07421, 0.07421, 0.07421, 1.0, 0.07421, 0.07421, 0.07421, 1.0, 0.07421, 0.07421, 0.07421, 1.0, 0.07421, 0.07421, 0.07421, 1.0, 0.07421, 0.07421, 0.07421, 1.0, 0.07421, 0.07421, 0.07421, 1.0, 0.07421, 0.07421, 0.07421, 1.0, 0.07421, 0.07421, 0.07421, 1.0, 0.07421, 0.07421, 0.07421, 1.0, 0.07421, 0.07421, 0.07421, 1.0, 0.07421, 0.07421, 0.07421, 1.0, 0.07421, 0.07421, 0.07421, 1.0, 0.07421, 0.07421, 0.07421, 1.0, 0.07421, 0.07421, 0.07421, 1.0, 0.07421, 0.07421, 0.07421, 1.0, 0.07421, 0.07421, 0.07421, 1.0, 0.07421, 0.07421, 0.07421, 1.0, 0.07421, 0.07421, 0.07421, 1.0, 0.07421, 0.07421, 0.07421, 1.0, 0.07421, 0.07421, 0.07421, 1.0, 0.07421, 0.07421, 0.07421, 1.0, 0.07421, 0.07421, 0.07421, 1.0, 0.07421, 0.07421, 0.07421, 1.0, 0.07421, 0.07421, 0.07421, 1.0, 0.07421, 0.07421, 0.07421, 1.0, 0.07421, 0.07421, 0.07421, 1.0, 0.07421, 0.07421, 0.07421, 1.0, 0.07421, 0.07421, 0.07421, 1.0, 0.07421, 0.07421, 0.07421, 1.0, 0.07421, 0.07421, 0.07421, 1.0, 0.07421, 0.07421, 0.07421, 1.0, 0.07421, 0.07421, 0.07421, 1.0, 0.07421, 0.07421, 0.07421, 1.0, 0.07421, 0.07421, 0.07421, 1.0, 0.07421, 0.07421, 0.07421, 1.0, 0.07421, 0.07421, 0.07421, 1.0, 0.07421, 0.07421, 0.07421, 1.0, 0.07421, 0.07421, 0.07421, 1.0, 0.07421, 0.07421, 0.07421, 1.0, 0.07421, 0.07421, 0.07421, 1.0, 0.07421, 0.07421, 0.07421, 1.0, 0.07421, 0.07421, 0.07421, 1.0, 0.07421, 0.07421, 0.07421, 1.0, 0.07421, 0.07421, 0.07421, 1.0, 0.07421, 0.07421, 0.07421, 1.0])
me_cube_001.materials.append(mat_base)
me_cube_001.materials.append(mat_glass)
me_cube_001.use_paint_bone_selection = False
me_cube_001.use_paint_mask = True
me_cube_001.update()
me_cube_002 = bpy.data.meshes.new('Cube.002')
me_cube_002.from_pydata([(-0.7141, -0.7141, 0.1219), (-0.7141, 0.7859, 0.1219), (0.7859, 0.7859, 0.1219), (0.7859, -0.7141, 0.1219), (-0.7141, -0.7141, 0.8214), (-0.7141, 0.7859, 0.8214), (0.7859, -0.7141, 0.8214), (0.7859, 0.7859, 0.8214)], [], [(7, 2, 1, 5), (6, 3, 2, 7), (5, 1, 0, 4), (3, 6, 4, 0), (3, 0, 1, 2), (4, 6, 7, 5)])
me_cube_002.polygons.foreach_set('use_smooth', [True] * 6)
_uv = me_cube_002.uv_layers.new(name='UVMap')
_uv.uv.foreach_set('vector', [0.00033, 0.9997, 0.2442, 0.9997, 0.2442, 0.512, 0.00033, 0.512, 0.4893, 0.9997, 0.7332, 0.9997, 0.7332, 0.512, 0.4893, 0.512, 0.4887, 0.512, 0.2448, 0.512, 0.2448, 0.9997, 0.4887, 0.9997, 0.3239, 0.3852, 0.3239, 0.2109, 0.08111, 0.2109, 0.08111, 0.3852, 0.3239, 0.3852, 0.02816, 0.3769, 0.02816, 0.7423, 0.3936, 0.7423, 0.4887, 0.9997, 0.4893, 0.9997, 0.4893, 0.512, 0.00033, 0.512])
_ca = me_cube_002.color_attributes.new('Attribute', 'BYTE_COLOR', 'CORNER')
_ca.data.foreach_set('color', [0.0, 0.05448, 0.07421, 1.0, 0.0, 0.05448, 0.07421, 1.0, 0.0, 0.05448, 0.07421, 1.0, 0.0, 0.05448, 0.07421, 1.0, 0.0, 0.05448, 0.07421, 1.0, 0.0, 0.05448, 0.07421, 1.0, 0.0, 0.05448, 0.07421, 1.0, 0.0, 0.05448, 0.07421, 1.0, 0.0, 0.05448, 0.07421, 1.0, 0.0, 0.05448, 0.07421, 1.0, 0.0, 0.05448, 0.07421, 1.0, 0.0, 0.05448, 0.07421, 1.0, 0.0, 0.05448, 0.07421, 1.0, 0.0, 0.05448, 0.07421, 1.0, 0.0, 0.05448, 0.07421, 1.0, 0.0, 0.05448, 0.07421, 1.0, 0.0, 0.05448, 0.07421, 1.0, 0.0, 0.05448, 0.07421, 1.0, 0.0, 0.05448, 0.07421, 1.0, 0.0, 0.05448, 0.07421, 1.0, 0.0, 0.05448, 0.07421, 1.0, 0.0, 0.05448, 0.07421, 1.0, 0.0, 0.05448, 0.07421, 1.0, 0.0, 0.05448, 0.07421, 1.0])
me_cube_002.use_paint_bone_selection = False
me_cube_002.use_paint_mask = True
me_cube_002.update()

# ---- objects
ob_kade_base = bpy.data.objects.new('Kade.Base', me_cube_001)
ob_kade_base_001 = bpy.data.objects.new('Kade.Base.001', me_cube_002)

# ---- transforms, parenting, visibility, modifiers, constraints
ob_kade_base.location = (0.03589, 0.03588, 0.0)
_m = ob_kade_base.modifiers.new('Smooth by Angle', 'NODES')
_m.node_group = ng_smooth_by_angle
_m.use_pin_to_last = True
_m.show_group_selector = False
ob_kade_base_001.location = (0.0, 0.0, 0.0)
_m = ob_kade_base_001.modifiers.new('Smooth by Angle', 'NODES')
_m.node_group = ng_smooth_by_angle
_m.use_pin_to_last = True
_m.show_group_selector = False

# ---- collection membership
col_collection.objects.link(ob_kade_base)
col_collection.objects.link(ob_kade_base_001)

# ---- scene / render settings (as saved in the file)
scene.frame_start = 1; scene.frame_end = 250; scene.frame_set(0)
scene.render.engine = 'BLENDER_EEVEE_NEXT'
bpy.context.view_layer.update()

# ---- added for rendering (the .blend has no active camera and no usable light): camera, sun
cam_auto = bpy.data.cameras.new('AutoCamera')
cam_auto.lens = 50.0
cam_auto.sensor_width = 36.0
cam_auto.clip_end = 1000.0
ob_auto_camera = bpy.data.objects.new('AutoCamera', cam_auto)
scene.collection.objects.link(ob_auto_camera)
ob_auto_camera.location = (2.59739, -3.03792, 2.4592)
ob_auto_camera.rotation_euler = (1.09748, -7.21219e-08, 0.694738)
scene.camera = ob_auto_camera
light_auto_sun = bpy.data.lights.new('AutoSun', 'SUN')
light_auto_sun.energy = 3.0
light_auto_sun.angle = 0.0523599
ob_auto_sun = bpy.data.objects.new('AutoSun', light_auto_sun)
scene.collection.objects.link(ob_auto_sun)
ob_auto_sun.rotation_euler = (0.872665, 0.174533, 0.523599)
bpy.context.view_layer.update()
